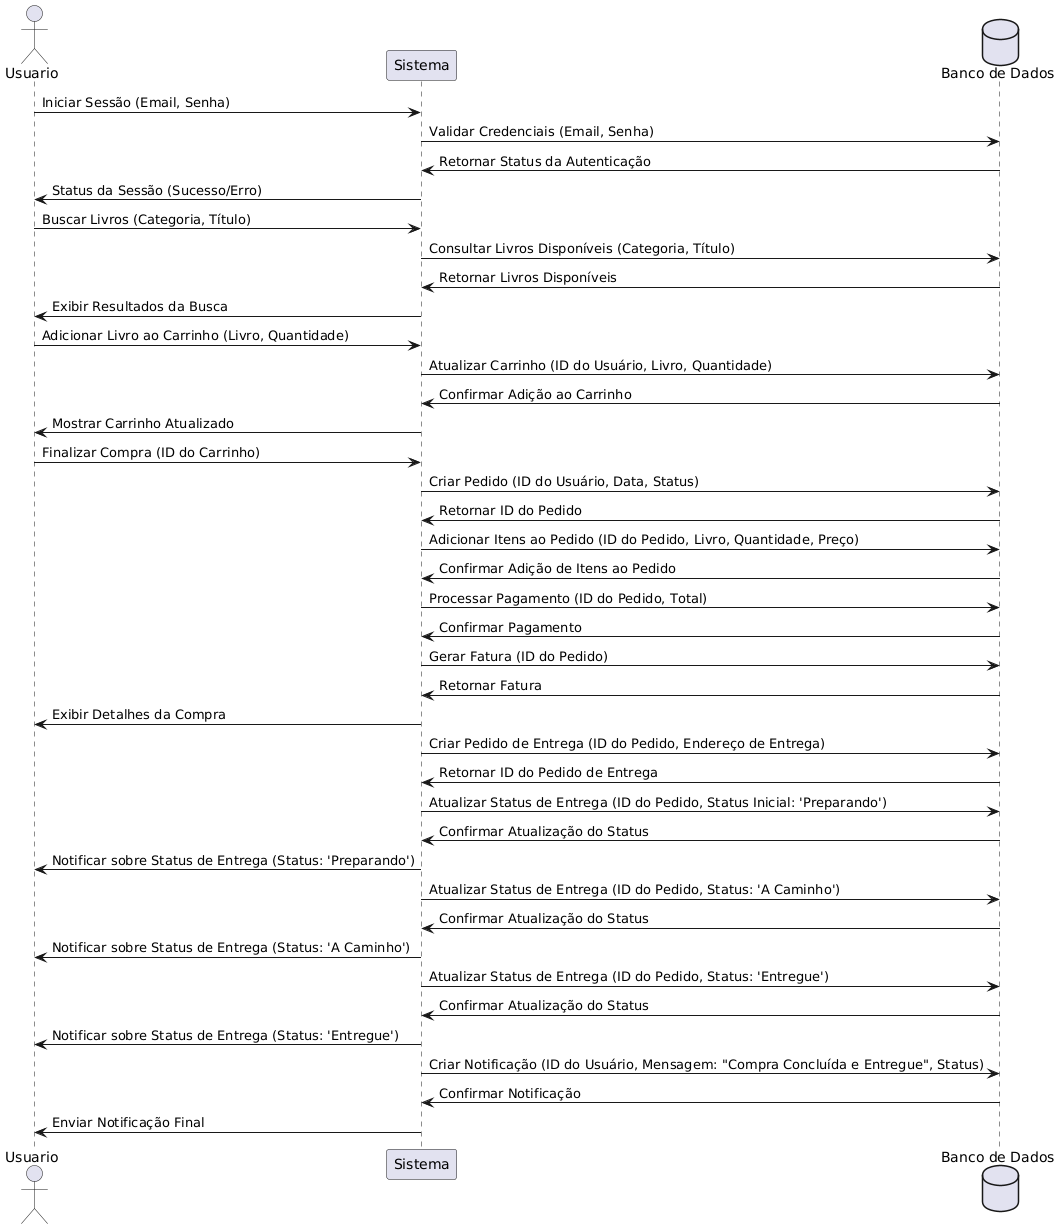

The diagram above was rendered by PlantUML. Its source (embedded in the PNG):
@startuml
actor Usuario
participant "Sistema" as Sistema
database "Banco de Dados" as Banco

' 1. Usuário faz login
Usuario -> Sistema: Iniciar Sessão (Email, Senha)
Sistema -> Banco: Validar Credenciais (Email, Senha)
Banco -> Sistema: Retornar Status da Autenticação
Sistema -> Usuario: Status da Sessão (Sucesso/Erro)

' 2. Usuário busca livros
Usuario -> Sistema: Buscar Livros (Categoria, Título)
Sistema -> Banco: Consultar Livros Disponíveis (Categoria, Título)
Banco -> Sistema: Retornar Livros Disponíveis
Sistema -> Usuario: Exibir Resultados da Busca

' 3. Usuário adiciona livro ao carrinho
Usuario -> Sistema: Adicionar Livro ao Carrinho (Livro, Quantidade)
Sistema -> Banco: Atualizar Carrinho (ID do Usuário, Livro, Quantidade)
Banco -> Sistema: Confirmar Adição ao Carrinho
Sistema -> Usuario: Mostrar Carrinho Atualizado

' 4. Usuário finaliza a compra
Usuario -> Sistema: Finalizar Compra (ID do Carrinho)
Sistema -> Banco: Criar Pedido (ID do Usuário, Data, Status)
Banco -> Sistema: Retornar ID do Pedido
Sistema -> Banco: Adicionar Itens ao Pedido (ID do Pedido, Livro, Quantidade, Preço)
Banco -> Sistema: Confirmar Adição de Itens ao Pedido
Sistema -> Banco: Processar Pagamento (ID do Pedido, Total)
Banco -> Sistema: Confirmar Pagamento
Sistema -> Banco: Gerar Fatura (ID do Pedido)
Banco -> Sistema: Retornar Fatura
Sistema -> Usuario: Exibir Detalhes da Compra

' 5. Criar e Gerenciar a Entrega
Sistema -> Banco: Criar Pedido de Entrega (ID do Pedido, Endereço de Entrega)
Banco -> Sistema: Retornar ID do Pedido de Entrega
Sistema -> Banco: Atualizar Status de Entrega (ID do Pedido, Status Inicial: 'Preparando')
Banco -> Sistema: Confirmar Atualização do Status
Sistema -> Usuario: Notificar sobre Status de Entrega (Status: 'Preparando')

' 6. Atualizar status da entrega conforme o progresso
Sistema -> Banco: Atualizar Status de Entrega (ID do Pedido, Status: 'A Caminho')
Banco -> Sistema: Confirmar Atualização do Status
Sistema -> Usuario: Notificar sobre Status de Entrega (Status: 'A Caminho')

Sistema -> Banco: Atualizar Status de Entrega (ID do Pedido, Status: 'Entregue')
Banco -> Sistema: Confirmar Atualização do Status
Sistema -> Usuario: Notificar sobre Status de Entrega (Status: 'Entregue')

' 7. Enviar notificação final ao usuário sobre o pedido
Sistema -> Banco: Criar Notificação (ID do Usuário, Mensagem: "Compra Concluída e Entregue", Status)
Banco -> Sistema: Confirmar Notificação
Sistema -> Usuario: Enviar Notificação Final
@enduml